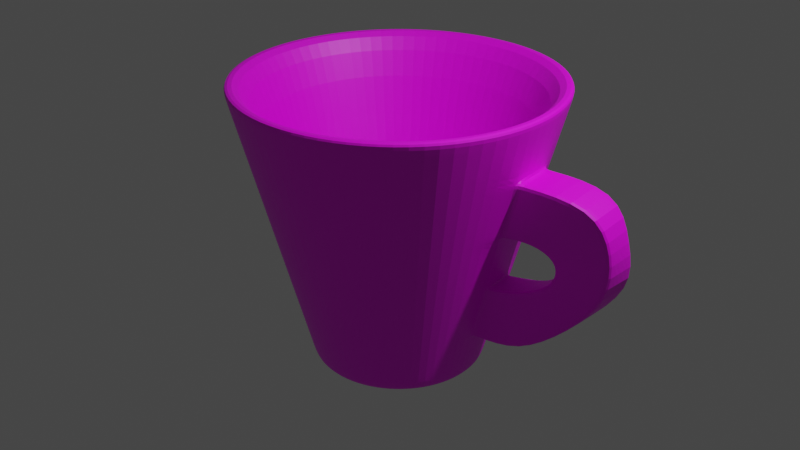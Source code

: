 # Source: Xicara.blend  (saved by Blender 2.80.75; exported with 4.5.12 LTS)
import bpy
from mathutils import Matrix  # noqa: F401  (used for matrix-valued properties, if any)

bpy.ops.wm.read_factory_settings(use_empty=True)
scene = bpy.context.scene
scene.name = 'Scene'

# ---- collections
col_collection = bpy.data.collections.new('Collection'); scene.collection.children.link(col_collection)

# ---- images (referenced by path relative to the original .blend; pixels are not part of the script)
import os
ASSET_DIR = os.environ.get("B2B_ASSET_DIR", "")  # directory of the original .blend (textures are referenced by path, not embedded)
HERE = os.path.dirname(os.path.abspath(__file__))  # packed textures are extracted next to this script under _unpacked/

def load_image(name, relpath, width, height, colorspace="sRGB"):
    """Load a texture the original file referenced (path relative to the .blend, or extracted next to this script)."""
    p = next((c for c in (os.path.join(HERE, relpath), os.path.join(ASSET_DIR, relpath)) if relpath and os.path.exists(c)), "")
    if p:
        img = bpy.data.images.load(p, check_existing=True)
        img.name = name
    else:  # same state as the original file: an image datablock whose file is absent (Cycles renders it pink)
        img = bpy.data.images.new(name, width, height)
        img.source = "FILE"
        img.filepath = "//" + (relpath or name)
    img.colorspace_settings.name = colorspace
    return img
img_textura2_png = load_image('textura2.png', 'textura2.png', 1024, 1024, 'sRGB')

# ---- materials (node trees are filled in below, after node groups)
mat_material_001 = bpy.data.materials.new('Material.001')
mat_material_001.use_transparent_shadow = False
mat_material = bpy.data.materials.new('Material')
mat_material.use_transparent_shadow = False

# ---- material node trees
mat_material_001.use_nodes = True; mat_material_001.node_tree.nodes.clear()
_N = mat_material_001.node_tree.nodes; _L = mat_material_001.node_tree.links
n0 = _N.new('ShaderNodeOutputMaterial'); n0.name = 'Material Output'; n0.location = (300, 300)
n1 = _N.new('ShaderNodeBsdfPrincipled'); n1.name = 'Principled BSDF'; n1.location = (10, 300)
n1.distribution = 'GGX'
n1.subsurface_method = 'BURLEY'
n1.inputs[3].default_value = 1.45
n1.inputs[27].default_value = (0.0, 0.0, 0.0, 1.0)
n1.inputs[28].default_value = 1.0
n2 = _N.new('ShaderNodeTexImage'); n2.name = 'Image Texture'; n2.location = (-280, 280)
n2.interpolation = 'Cubic'
_L.new(n1.outputs[0], n0.inputs[0])
_L.new(n2.outputs[0], n1.inputs[0])
n0.is_active_output = True
mat_material.use_nodes = True; mat_material.node_tree.nodes.clear()
_N = mat_material.node_tree.nodes; _L = mat_material.node_tree.links
n0 = _N.new('ShaderNodeOutputMaterial'); n0.name = 'Material Output'; n0.location = (300, 300)
n1 = _N.new('ShaderNodeBsdfPrincipled'); n1.name = 'Principled BSDF'; n1.location = (10, 300)
n1.distribution = 'GGX'
n1.subsurface_method = 'BURLEY'
n1.inputs[3].default_value = 1.45
n1.inputs[27].default_value = (0.0, 0.0, 0.0, 1.0)
n1.inputs[28].default_value = 1.0
n2 = _N.new('ShaderNodeTexImage'); n2.name = 'Image Texture'; n2.location = (-280, 280)
n2.image = img_textura2_png
_L.new(n1.outputs[0], n0.inputs[0])
_L.new(n2.outputs[0], n1.inputs[0])
n0.is_active_output = True

# ---- world
world_world = bpy.data.worlds.new('World'); scene.world = world_world
world_world.use_nodes = True; world_world.node_tree.nodes.clear()
_N = world_world.node_tree.nodes; _L = world_world.node_tree.links
n0 = _N.new('ShaderNodeOutputWorld'); n0.name = 'World Output'; n0.location = (300, 300)
n1 = _N.new('ShaderNodeBackground'); n1.name = 'Background'; n1.location = (10, 300)
n1.inputs[0].default_value = (0.05088, 0.05088, 0.05088, 1.0)
_L.new(n1.outputs[0], n0.inputs[0])
n0.is_active_output = True
world_world.color = (0.05088, 0.05088, 0.05088)
world_world.use_sun_shadow = False
world_world.sun_shadow_jitter_overblur = 0.0

# ---- cameras
cam_camera = bpy.data.cameras.new('Camera')
cam_camera.clip_end = 100.0
cam_camera.ortho_scale = 7.314

# ---- lights
light_light = bpy.data.lights.new('Light', 'POINT')
light_light.transmission_factor = 0.0
light_light.energy = 1000.0
light_light.shadow_soft_size = 0.1
light_light.shadow_maximum_resolution = 0.006
light_light.use_absolute_resolution = True

# ---- meshes
me_circle = bpy.data.meshes.new('Circle')
me_circle.from_pydata([(0.0, 1.0, 0.0), (-0.1951, 0.9808, 0.0), (-0.3827, 0.9239, 0.0), (-0.5556, 0.8315, 0.0), (-0.7071, 0.7071, 0.0), (-0.8315, 0.5556, 0.0), (-0.9239, 0.3827, 0.0), (-0.9808, 0.1951, 0.0), (-1.0, 7.55e-08, 0.0), (-0.9808, -0.1951, 0.0), (-0.9239, -0.3827, 0.0), (-0.8315, -0.5556, 0.0), (-0.7071, -0.7071, 0.0), (-0.5556, -0.8315, 0.0), (-0.3827, -0.9239, 0.0), (-0.1951, -0.9808, 0.0), (3.258e-07, -1.0, 0.0), (0.1951, -0.9808, 0.0), (0.3827, -0.9239, 0.0), (0.5556, -0.8315, 0.0), (0.7071, -0.7071, 0.0), (0.8315, -0.5556, 0.0), (0.9239, -0.3827, 0.0), (0.9808, -0.1951, 0.0), (1.0, 9.656e-07, 0.0), (0.9808, 0.1951, 0.0), (0.9239, 0.3827, 0.0), (0.8315, 0.5556, 0.0), (0.7071, 0.7071, 0.0), (0.5556, 0.8315, 0.0), (0.3827, 0.9239, 0.0), (0.1951, 0.9808, 0.0)], [(1, 0), (2, 1), (3, 2), (4, 3), (5, 4), (6, 5), (7, 6), (8, 7), (9, 8), (10, 9), (11, 10), (12, 11), (13, 12), (14, 13), (15, 14), (16, 15), (17, 16), (18, 17), (19, 18), (20, 19), (21, 20), (22, 21), (23, 22), (24, 23), (25, 24), (26, 25), (27, 26), (28, 27), (29, 28), (30, 29), (31, 30), (0, 31)], [])
_uv = me_circle.uv_layers.new(name='UVMap')
_uv.uv.foreach_set('vector', [])
me_circle.use_remesh_preserve_volume = False
me_circle.use_remesh_preserve_attributes = False
me_circle.use_mirror_vertex_groups = False
me_circle.update()
me_cylinder_003 = bpy.data.meshes.new('Cylinder.003')
me_cylinder_003.from_pydata([(-1.753e-07, 0.7294, -1.5), (-7.641e-08, 1.093, 1.5), (0.2254, 0.6937, -1.5), (0.3378, 1.04, 1.5), (0.4287, 0.5901, -1.5), (0.6426, 0.8845, 1.5), (0.5901, 0.4287, -1.5), (0.8845, 0.6426, 1.5), (0.6937, 0.2254, -1.5), (1.04, 0.3378, 1.5), (0.7294, -1.128e-07, -1.5), (1.093, -5.527e-08, 1.5), (0.6937, -0.2254, -1.5), (1.04, -0.3378, 1.5), (0.5901, -0.4287, -1.5), (0.8845, -0.6426, 1.5), (0.4287, -0.5901, -1.5), (0.6426, -0.8845, 1.5), (0.2254, -0.6937, -1.5), (0.3378, -1.04, 1.5), (-2.166e-07, -0.7294, -1.5), (-3.347e-07, -1.093, 1.5), (-0.2254, -0.6937, -1.5), (-0.3378, -1.04, 1.5), (-0.4287, -0.5901, -1.5), (-0.6426, -0.8845, 1.5), (-0.5901, -0.4287, -1.5), (-0.8845, -0.6426, 1.5), (-0.6937, -0.2254, -1.5), (-1.04, -0.3378, 1.5), (-0.7294, 6.601e-07, -1.5), (-1.093, 1.042e-06, 1.5), (-0.6937, 0.2254, -1.5), (-1.04, 0.3378, 1.5), (-0.5901, 0.4287, -1.5), (-0.8845, 0.6426, 1.5), (-0.4287, 0.5901, -1.5), (-0.6426, 0.8845, 1.5), (-0.2254, 0.6937, -1.5), (-0.3378, 1.04, 1.5), (0.4017, 1.236, 1.5), (0.0, 1.3, 1.5), (0.7641, 1.052, 1.5), (1.052, 0.7641, 1.5), (1.236, 0.4017, 1.5), (1.3, -5.682e-08, 1.5), (1.236, -0.4017, 1.5), (1.052, -0.7641, 1.5), (0.7641, -1.052, 1.5), (0.4017, -1.236, 1.5), (-4.236e-07, -1.3, 1.5), (-0.4017, -1.236, 1.5), (-0.7641, -1.052, 1.5), (-1.052, -0.7641, 1.5), (-1.236, -0.4017, 1.5), (-1.3, 1.255e-06, 1.5), (-1.236, 0.4017, 1.5), (-1.052, 0.7641, 1.5), (-0.7641, 1.052, 1.5), (-0.4017, 1.236, 1.5), (0.3378, 1.04, -1.152), (9.188e-09, 1.093, -1.152), (0.6426, 0.8845, -1.152), (0.8845, 0.6426, -1.152), (1.04, 0.3378, -1.152), (1.093, -5.527e-08, -1.152), (1.04, -0.3378, -1.152), (0.8845, -0.6426, -1.152), (0.6426, -0.8845, -1.152), (0.3378, -1.04, -1.152), (-2.491e-07, -1.093, -1.152), (-0.3378, -1.04, -1.152), (-0.6426, -0.8845, -1.152), (-0.8845, -0.6426, -1.152), (-1.04, -0.3378, -1.152), (-1.093, 1.042e-06, -1.152), (-1.04, 0.3378, -1.152), (-0.8845, 0.6426, -1.152), (-0.6426, 0.8845, -1.152), (-0.3378, 1.04, -1.152), (0.0, 1.3, -0.9154), (0.0, 1.3, -0.3154), (0.0, 1.3, 0.2846), (0.0, 1.3, 0.8846), (0.4017, 1.236, 0.8846), (0.4017, 1.236, 0.2846), (0.4017, 1.236, -0.3154), (0.4017, 1.236, -0.9154), (0.7641, 1.052, 0.8846), (0.7641, 1.052, 0.2846), (0.7641, 1.052, -0.3154), (0.7641, 1.052, -0.9154), (1.052, 0.7641, 0.8846), (1.052, 0.7641, 0.2846), (1.052, 0.7641, -0.3154), (1.052, 0.7641, -0.9154), (1.236, 0.4017, 0.8846), (1.236, 0.4017, 0.2846), (1.236, 0.4017, -0.3154), (1.236, 0.4017, -0.9154), (1.3, -5.682e-08, 0.8846), (1.3, -5.682e-08, 0.2846), (1.3, -5.682e-08, -0.3154), (1.3, -5.682e-08, -0.9154), (1.236, -0.4017, 0.8846), (1.236, -0.4017, 0.2846), (1.236, -0.4017, -0.3154), (1.236, -0.4017, -0.9154), (1.052, -0.7643, 0.8845), (1.052, -0.7641, 0.2846), (1.052, -0.7641, -0.3154), (1.052, -0.7641, -0.9154), (0.7641, -1.052, 0.8846), (0.7641, -1.052, 0.2846), (0.7641, -1.052, -0.3154), (0.7641, -1.052, -0.9154), (0.4017, -1.236, 0.8846), (0.4017, -1.236, 0.2846), (0.4017, -1.236, -0.3154), (0.4017, -1.236, -0.9154), (-4.236e-07, -1.3, 0.8846), (-4.236e-07, -1.3, 0.2846), (-4.236e-07, -1.3, -0.3154), (-4.236e-07, -1.3, -0.9154), (-0.4017, -1.236, 0.8846), (-0.4017, -1.236, 0.2846), (-0.4017, -1.236, -0.3154), (-0.4017, -1.236, -0.9154), (-0.7641, -1.052, 0.8846), (-0.7641, -1.052, 0.2846), (-0.7641, -1.052, -0.3154), (-0.7641, -1.052, -0.9154), (-1.052, -0.7643, 0.8845), (-1.052, -0.7641, 0.2846), (-1.052, -0.7641, -0.3154), (-1.052, -0.7641, -0.9154), (-1.236, -0.4017, 0.8846), (-1.236, -0.4017, 0.2846), (-1.236, -0.4017, -0.3154), (-1.236, -0.4017, -0.9154), (-1.3, 1.255e-06, 0.8846), (-1.3, 1.255e-06, 0.2846), (-1.3, 1.255e-06, -0.3154), (-1.3, 1.255e-06, -0.9154), (-1.236, 0.4017, 0.8846), (-1.236, 0.4017, 0.2846), (-1.236, 0.4017, -0.3154), (-1.236, 0.4017, -0.9154), (-1.052, 0.7641, 0.8846), (-1.052, 0.7641, 0.2846), (-1.052, 0.7641, -0.3154), (-1.052, 0.7641, -0.9154), (-0.7641, 1.052, 0.8846), (-0.7641, 1.052, 0.2846), (-0.7641, 1.052, -0.3154), (-0.7641, 1.052, -0.9154), (-0.4017, 1.236, 0.8846), (-0.4017, 1.236, 0.2846), (-0.4017, 1.236, -0.3154), (-0.4017, 1.236, -0.9154), (1.236, 0.4017, 0.8846), (1.236, 0.4017, 0.2846), (1.236, 0.4017, -0.3154), (1.236, 0.4017, -0.9154), (1.3, -5.682e-08, 0.8846), (1.3, -5.682e-08, 0.2846), (1.3, -5.682e-08, -0.3154), (1.3, -5.682e-08, -0.9154), (1.874, 0.5026, 0.8846), (1.515, 0.3615, 0.2773), (1.479, 0.5027, -0.3155), (1.89, 0.5263, -0.9514), (1.937, 0.1009, 0.8846), (1.542, 0.1009, 0.2846), (1.542, 0.1009, -0.3154), (1.937, 0.1009, -0.9155), (1.735, 0.4507, -0.1925), (1.819, 0.4681, -0.02485), (1.733, 0.403, 0.1578), (1.803, 0.1849, 0.1633), (1.895, 0.1862, -0.0233), (1.798, 0.1888, -0.195), (2.246, 0.2134, 0.4388), (2.452, 0.2553, -0.06192), (2.312, 0.1936, -0.5033), (2.2, 0.5084, 0.439), (2.48, 0.6268, -0.02486), (2.274, 0.5593, -0.5177), (0.0, 1.3, -0.3154), (0.0, 1.3, 0.2846), (0.4017, 1.236, 0.2846), (0.4017, 1.236, -0.3154), (0.7641, 1.052, 0.2846), (0.7641, 1.052, -0.3154), (1.052, 0.7641, 0.2846), (1.052, 0.7641, -0.3154), (1.236, 0.4017, 0.2846), (1.236, 0.4017, -0.3154), (1.3, -5.682e-08, 0.2846), (1.3, -5.682e-08, -0.3154), (1.236, -0.4017, 0.2846), (1.236, -0.4017, -0.3154), (1.052, -0.7641, 0.2846), (1.052, -0.7641, -0.3154), (0.7641, -1.052, 0.2846), (0.7641, -1.052, -0.3154), (0.4017, -1.236, 0.2846), (0.4017, -1.236, -0.3154), (-4.236e-07, -1.3, 0.2846), (-4.236e-07, -1.3, -0.3154), (-0.4017, -1.236, 0.2846), (-0.4017, -1.236, -0.3154), (-0.7641, -1.052, 0.2846), (-0.7641, -1.052, -0.3154), (-1.052, -0.7641, 0.2846), (-1.052, -0.7641, -0.3154), (-1.236, -0.4017, 0.2846), (-1.236, -0.4017, -0.3154), (-1.3, 1.255e-06, 0.2846), (-1.3, 1.255e-06, -0.3154), (-1.236, 0.4017, 0.2846), (-1.236, 0.4017, -0.3154), (-1.052, 0.7641, 0.2846), (-1.052, 0.7641, -0.3154), (-0.7641, 1.052, 0.2846), (-0.7641, 1.052, -0.3154), (-0.4017, 1.236, 0.2846), (-0.4017, 1.236, -0.3154), (1.236, 0.4017, 0.2846), (1.236, 0.4017, -0.3154), (1.3, -5.682e-08, 0.2846), (1.3, -5.682e-08, -0.3154), (1.663, 0.4424, 0.4176), (1.479, 0.5027, -0.3155), (1.542, 0.1009, 0.2846), (1.542, 0.1009, -0.3154), (1.799, 0.1883, -0.1954), (1.892, 0.1857, -0.02871), (1.803, 0.1846, 0.1623), (1.796, 0.5159, -0.2549), (1.88, 0.5143, -0.002068), (1.835, 0.4758, 0.2513), (0.4017, 1.236, -1.364), (0.7641, 1.052, -1.364), (1.052, 0.7641, -1.364), (1.236, 0.4017, -1.364), (1.3, -5.682e-08, -1.364), (1.236, -0.4017, -1.364), (1.052, -0.7641, -1.364), (0.7641, -1.052, -1.364), (0.4017, -1.236, -1.364), (-4.236e-07, -1.3, -1.364), (-0.4017, -1.236, -1.364), (-0.7641, -1.052, -1.364), (-1.052, -0.7641, -1.364), (-1.236, -0.4017, -1.364), (-1.3, 1.255e-06, -1.364), (-1.236, 0.4017, -1.364), (-1.052, 0.7641, -1.364), (-0.7641, 1.052, -1.364), (-0.4017, 1.236, -1.364), (0.0, 1.3, -1.364), (0.0, 1.3, 1.456), (0.4017, 1.236, 1.456), (0.7641, 1.052, 1.456), (1.052, 0.7641, 1.456), (1.236, 0.4017, 1.456), (1.3, -5.682e-08, 1.456), (1.236, -0.4017, 1.456), (1.052, -0.7641, 1.456), (0.7641, -1.052, 1.456), (0.4017, -1.236, 1.456), (-4.236e-07, -1.3, 1.456), (-0.4017, -1.236, 1.456), (-0.7641, -1.052, 1.456), (-1.052, -0.7641, 1.456), (-1.236, -0.4017, 1.456), (-1.3, 1.255e-06, 1.456), (-1.236, 0.4017, 1.456), (-1.052, 0.7641, 1.456), (-0.7641, 1.052, 1.456), (-0.4017, 1.236, 1.456), (0.0, 1.3, 0.8846), (0.4017, 1.236, -0.9154), (0.7641, 1.052, -0.9154), (1.052, 0.7641, -0.9154), (1.236, 0.4017, -0.9154), (1.3, -5.682e-08, -0.9154), (1.236, -0.4017, -0.9154), (1.052, -0.7641, -0.9154), (0.7641, -1.052, -0.9154), (0.4017, -1.236, -0.9154), (-4.236e-07, -1.3, -0.9154), (-0.4017, -1.236, -0.9154), (-0.7641, -1.052, -0.9154), (-1.052, -0.7641, -0.9154), (-1.236, -0.4017, -0.9154), (-1.3, 1.255e-06, -0.9154), (-1.236, 0.4017, -0.9154), (-1.052, 0.7641, -0.9154), (-0.7641, 1.052, -0.9154), (-0.4017, 1.236, -0.9154), (1.236, 0.4017, -0.9154), (1.3, -5.682e-08, -0.9154), (1.89, 0.5263, -0.9514), (1.937, 0.1009, -0.9155), (2.317, 0.1941, -0.492), (2.452, 0.2553, -0.06192), (2.246, 0.2134, 0.4388), (0.0, 1.3, -0.9154), (0.4017, 1.236, 0.8846), (0.7641, 1.052, 0.8846), (1.052, 0.7641, 0.8846), (1.236, 0.4017, 0.8846), (1.3, -5.682e-08, 0.8846), (1.236, -0.4017, 0.8846), (1.052, -0.7643, 0.8845), (0.7641, -1.052, 0.8846), (0.4017, -1.236, 0.8846), (-4.236e-07, -1.3, 0.8846), (-0.4017, -1.236, 0.8846), (-0.7641, -1.052, 0.8846), (-1.052, -0.7643, 0.8845), (-1.236, -0.4017, 0.8846), (-1.3, 1.255e-06, 0.8846), (-1.236, 0.4017, 0.8846), (-1.052, 0.7641, 0.8846), (-0.7641, 1.052, 0.8846), (-0.4017, 1.236, 0.8846), (1.236, 0.4017, 0.8846), (1.3, -5.682e-08, 0.8846), (1.874, 0.5026, 0.8846), (1.937, 0.1009, 0.8846), (2.264, 0.5578, -0.5318), (2.465, 0.6244, -0.08667), (2.2, 0.5085, 0.4388), (0.0, 1.3, -1.5), (0.4017, 1.236, -1.5), (0.7641, 1.052, -1.5), (1.052, 0.7641, -1.5), (1.236, 0.4017, -1.5), (1.3, -5.682e-08, -1.5), (1.236, -0.4017, -1.5), (1.052, -0.7641, -1.5), (0.7641, -1.052, -1.5), (0.4017, -1.236, -1.5), (-4.236e-07, -1.3, -1.5), (-0.4017, -1.236, -1.5), (-0.7641, -1.052, -1.5), (-1.052, -0.7641, -1.5), (-1.236, -0.4017, -1.5), (-1.3, 1.255e-06, -1.5), (-1.236, 0.4017, -1.5), (-1.052, 0.7641, -1.5), (-0.7641, 1.052, -1.5), (-0.4017, 1.236, -1.5), (-7.673e-08, 1.092, -1.5), (0.3376, 1.039, -1.5), (0.6421, 0.8838, -1.5), (0.8838, 0.6421, -1.5), (1.039, 0.3376, -1.5), (1.092, -5.526e-08, -1.5), (1.039, -0.3376, -1.5), (0.8838, -0.6421, -1.5), (0.6421, -0.8838, -1.5), (0.3376, -1.039, -1.5), (-3.343e-07, -1.092, -1.5), (-0.3376, -1.039, -1.5), (-0.6421, -0.8838, -1.5), (-0.8838, -0.6421, -1.5), (-1.039, -0.3376, -1.5), (-1.092, 1.041e-06, -1.5), (-1.039, 0.3376, -1.5), (-0.8838, 0.6421, -1.5), (-0.6421, 0.8838, -1.5), (-0.3376, 1.039, -1.5)], [], [(262, 41, 40, 263), (263, 40, 42, 264), (264, 42, 43, 265), (265, 43, 44, 266), (266, 44, 45, 267), (267, 45, 46, 268), (268, 46, 47, 269), (269, 47, 48, 270), (270, 48, 49, 271), (271, 49, 50, 272), (272, 50, 51, 273), (273, 51, 52, 274), (274, 52, 53, 275), (275, 53, 54, 276), (276, 54, 55, 277), (277, 55, 56, 278), (278, 56, 57, 279), (279, 57, 58, 280), (15, 13, 66, 67), (280, 58, 59, 281), (281, 59, 41, 262), (0, 2, 4, 6, 8, 10, 12, 14, 16, 18, 20, 22, 24, 26, 28, 30, 32, 34, 36, 38), (1, 3, 40, 41), (3, 5, 42, 40), (5, 7, 43, 42), (7, 9, 44, 43), (9, 11, 45, 44), (11, 13, 46, 45), (13, 15, 47, 46), (15, 17, 48, 47), (17, 19, 49, 48), (19, 21, 50, 49), (21, 23, 51, 50), (23, 25, 52, 51), (25, 27, 53, 52), (27, 29, 54, 53), (29, 31, 55, 54), (31, 33, 56, 55), (33, 35, 57, 56), (35, 37, 58, 57), (37, 39, 59, 58), (39, 1, 41, 59), (60, 61, 79, 78, 77, 76, 75, 74, 73, 72, 71, 70, 69, 68, 67, 66, 65, 64, 63, 62), (31, 29, 74, 75), (17, 15, 67, 68), (3, 1, 61, 60), (33, 31, 75, 76), (19, 17, 68, 69), (5, 3, 60, 62), (35, 33, 76, 77), (21, 19, 69, 70), (7, 5, 62, 63), (37, 35, 77, 78), (23, 21, 70, 71), (9, 7, 63, 64), (39, 37, 78, 79), (25, 23, 71, 72), (11, 9, 64, 65), (1, 39, 79, 61), (27, 25, 72, 73), (13, 11, 65, 66), (29, 27, 73, 74), (260, 159, 80, 261), (227, 158, 81, 188), (158, 157, 82, 81), (328, 156, 83, 282), (259, 155, 159, 260), (225, 154, 158, 227), (154, 153, 157, 158), (327, 152, 156, 328), (258, 151, 155, 259), (223, 150, 154, 225), (150, 149, 153, 154), (326, 148, 152, 327), (257, 147, 151, 258), (221, 146, 150, 223), (146, 145, 149, 150), (325, 144, 148, 326), (256, 143, 147, 257), (219, 142, 146, 221), (142, 141, 145, 146), (324, 140, 144, 325), (255, 139, 143, 256), (217, 138, 142, 219), (138, 137, 141, 142), (323, 136, 140, 324), (254, 135, 139, 255), (215, 134, 138, 217), (134, 133, 137, 138), (322, 132, 136, 323), (253, 131, 135, 254), (213, 130, 134, 215), (130, 129, 133, 134), (321, 128, 132, 322), (252, 127, 131, 253), (211, 126, 130, 213), (126, 125, 129, 130), (320, 124, 128, 321), (251, 123, 127, 252), (209, 122, 126, 211), (122, 121, 125, 126), (319, 120, 124, 320), (250, 119, 123, 251), (207, 118, 122, 209), (118, 117, 121, 122), (318, 116, 120, 319), (249, 115, 119, 250), (205, 114, 118, 207), (114, 113, 117, 118), (317, 112, 116, 318), (248, 111, 115, 249), (203, 110, 114, 205), (110, 109, 113, 114), (316, 108, 112, 317), (247, 107, 111, 248), (201, 106, 110, 203), (106, 105, 109, 110), (315, 104, 108, 316), (246, 167, 107, 247), (199, 166, 106, 201), (166, 165, 105, 106), (314, 164, 104, 315), (245, 163, 167, 246), (303, 103, 175, 305), (162, 161, 165, 166), (98, 102, 174, 170), (244, 95, 163, 245), (195, 94, 162, 197), (94, 93, 161, 162), (312, 92, 160, 313), (243, 91, 95, 244), (193, 90, 94, 195), (90, 89, 93, 94), (311, 88, 92, 312), (242, 87, 91, 243), (191, 86, 90, 193), (86, 85, 89, 90), (310, 84, 88, 311), (261, 80, 87, 242), (188, 81, 86, 191), (81, 82, 85, 86), (282, 83, 84, 310), (228, 97, 161, 196), (302, 99, 163, 286), (330, 100, 164, 314), (231, 102, 166, 199), (99, 103, 167, 163), (102, 98, 162, 166), (97, 101, 165, 161), (100, 96, 160, 164), (236, 181, 174, 235), (181, 176, 170, 174), (229, 98, 170, 233), (101, 97, 169, 173), (103, 99, 171, 175), (230, 101, 173, 234), (329, 96, 168, 331), (96, 100, 172, 168), (187, 184, 175, 171), (333, 187, 171, 304), (180, 177, 176, 181), (178, 177, 180, 179), (169, 178, 179, 173), (237, 180, 181, 236), (308, 307, 183, 182), (332, 308, 182, 172), (186, 183, 184, 187), (182, 183, 186, 185), (172, 182, 185, 168), (334, 186, 187, 333), (241, 240, 177, 178), (232, 241, 178, 169), (331, 335, 241, 232), (335, 334, 240, 241), (177, 240, 239, 176), (173, 179, 238, 234), (179, 180, 237, 238), (307, 237, 236, 306), (176, 239, 233, 170), (97, 228, 232, 169), (330, 230, 234, 332), (302, 229, 233, 304), (306, 236, 235, 305), (303, 231, 199, 287), (101, 230, 198, 165), (98, 229, 197, 162), (329, 228, 196, 313), (82, 189, 190, 85), (309, 188, 191, 283), (85, 190, 192, 89), (283, 191, 193, 284), (89, 192, 194, 93), (284, 193, 195, 285), (93, 194, 196, 161), (285, 195, 197, 286), (102, 231, 235, 174), (165, 198, 200, 105), (287, 199, 201, 288), (105, 200, 202, 109), (288, 201, 203, 289), (109, 202, 204, 113), (289, 203, 205, 290), (113, 204, 206, 117), (290, 205, 207, 291), (117, 206, 208, 121), (291, 207, 209, 292), (121, 208, 210, 125), (292, 209, 211, 293), (125, 210, 212, 129), (293, 211, 213, 294), (129, 212, 214, 133), (294, 213, 215, 295), (133, 214, 216, 137), (295, 215, 217, 296), (137, 216, 218, 141), (296, 217, 219, 297), (141, 218, 220, 145), (297, 219, 221, 298), (145, 220, 222, 149), (298, 221, 223, 299), (149, 222, 224, 153), (299, 223, 225, 300), (153, 224, 226, 157), (300, 225, 227, 301), (157, 226, 189, 82), (301, 227, 188, 309), (336, 261, 242, 337), (337, 242, 243, 338), (338, 243, 244, 339), (339, 244, 245, 340), (340, 245, 246, 341), (341, 246, 247, 342), (342, 247, 248, 343), (343, 248, 249, 344), (344, 249, 250, 345), (345, 250, 251, 346), (346, 251, 252, 347), (347, 252, 253, 348), (348, 253, 254, 349), (349, 254, 255, 350), (350, 255, 256, 351), (351, 256, 257, 352), (352, 257, 258, 353), (353, 258, 259, 354), (354, 259, 260, 355), (355, 260, 261, 336), (156, 281, 262, 83), (152, 280, 281, 156), (148, 279, 280, 152), (144, 278, 279, 148), (140, 277, 278, 144), (136, 276, 277, 140), (132, 275, 276, 136), (128, 274, 275, 132), (124, 273, 274, 128), (120, 272, 273, 124), (116, 271, 272, 120), (112, 270, 271, 116), (108, 269, 270, 112), (104, 268, 269, 108), (164, 267, 268, 104), (160, 266, 267, 164), (92, 265, 266, 160), (88, 264, 265, 92), (84, 263, 264, 88), (83, 262, 263, 84), (159, 301, 309, 80), (155, 300, 301, 159), (151, 299, 300, 155), (147, 298, 299, 151), (143, 297, 298, 147), (139, 296, 297, 143), (135, 295, 296, 139), (131, 294, 295, 135), (127, 293, 294, 131), (123, 292, 293, 127), (119, 291, 292, 123), (115, 290, 291, 119), (111, 289, 290, 115), (107, 288, 289, 111), (167, 287, 288, 107), (95, 285, 286, 163), (91, 284, 285, 95), (87, 283, 284, 91), (80, 309, 283, 87), (96, 329, 313, 160), (103, 303, 287, 167), (184, 306, 305, 175), (99, 302, 304, 171), (100, 330, 332, 172), (183, 307, 306, 184), (185, 186, 334, 335), (168, 185, 335, 331), (240, 334, 333, 239), (234, 238, 308, 332), (238, 237, 307, 308), (239, 333, 304, 233), (228, 329, 331, 232), (230, 330, 314, 198), (229, 302, 286, 197), (189, 282, 310, 190), (190, 310, 311, 192), (192, 311, 312, 194), (194, 312, 313, 196), (231, 303, 305, 235), (198, 314, 315, 200), (200, 315, 316, 202), (202, 316, 317, 204), (204, 317, 318, 206), (206, 318, 319, 208), (208, 319, 320, 210), (210, 320, 321, 212), (212, 321, 322, 214), (214, 322, 323, 216), (216, 323, 324, 218), (218, 324, 325, 220), (220, 325, 326, 222), (222, 326, 327, 224), (224, 327, 328, 226), (226, 328, 282, 189), (357, 356, 336, 337), (358, 357, 337, 338), (359, 358, 338, 339), (360, 359, 339, 340), (361, 360, 340, 341), (362, 361, 341, 342), (363, 362, 342, 343), (364, 363, 343, 344), (365, 364, 344, 345), (366, 365, 345, 346), (367, 366, 346, 347), (368, 367, 347, 348), (369, 368, 348, 349), (370, 369, 349, 350), (371, 370, 350, 351), (372, 371, 351, 352), (373, 372, 352, 353), (374, 373, 353, 354), (375, 374, 354, 355), (356, 375, 355, 336), (2, 0, 356, 357), (4, 2, 357, 358), (6, 4, 358, 359), (8, 6, 359, 360), (10, 8, 360, 361), (12, 10, 361, 362), (14, 12, 362, 363), (16, 14, 363, 364), (18, 16, 364, 365), (20, 18, 365, 366), (22, 20, 366, 367), (24, 22, 367, 368), (26, 24, 368, 369), (28, 26, 369, 370), (30, 28, 370, 371), (32, 30, 371, 372), (34, 32, 372, 373), (36, 34, 373, 374), (38, 36, 374, 375), (0, 38, 375, 356)])
me_cylinder_003.polygons.foreach_set('use_smooth', [0, 0, 0, 0, 0, 0, 0, 0, 0, 0, 0, 0, 0, 0, 0, 0, 0, 0, 0, 0, 0, 1, 0, 0, 0, 0, 0, 0, 0, 0, 0, 0, 0, 0, 0, 0, 0, 0, 0, 0, 0, 0, 0, 0, 0, 0, 0, 0, 0, 0, 0, 0, 0, 0, 0, 0, 0, 0, 0, 0, 0, 0, 0, 0, 0, 0, 0, 0, 0, 0, 0, 0, 0, 0, 0, 0, 0, 0, 0, 0, 0, 0, 0, 0, 0, 0, 0, 0, 0, 0, 0, 0, 0, 0, 0, 0, 0, 0, 0, 0, 0, 0, 0, 0, 0, 0, 0, 0, 0, 0, 0, 0, 0, 0, 0, 0, 0, 0, 0, 0, 0, 0, 0, 0, 0, 0, 0, 0, 0, 0, 0, 0, 0, 0, 0, 0, 0, 0, 0, 0, 0, 0, 0, 0, 0, 0, 0, 0, 0, 0, 0, 0, 0, 0, 0, 0, 0, 0, 0, 0, 0, 0, 0, 0, 0, 0, 0, 0, 0, 0, 0, 0, 0, 0, 0, 0, 0, 0, 0, 0, 0, 0, 0, 0, 0, 0, 0, 0, 0, 0, 0, 0, 0, 0, 0, 0, 0, 0, 0, 0, 0, 0, 0, 0, 0, 0, 0, 0, 0, 0, 0, 0, 0, 0, 0, 0, 0, 0, 0, 0, 0, 0, 0, 0, 0, 0, 0, 0, 0, 0, 0, 0, 0, 0, 0, 0, 0, 0, 0, 0, 0, 0, 0, 0, 0, 0, 0, 0, 0, 0, 0, 0, 0, 0, 0, 0, 0, 0, 0, 0, 0, 0, 0, 0, 0, 0, 0, 0, 0, 0, 0, 0, 0, 0, 0, 0, 0, 0, 0, 0, 0, 0, 0, 0, 0, 0, 0, 0, 0, 0, 0, 0, 0, 0, 0, 0, 0, 0, 0, 0, 0, 0, 0, 0, 0, 0, 0, 0, 0, 0, 0, 0, 0, 0, 0, 0, 0, 0, 0, 0, 0, 0, 0, 0, 0, 0, 0, 0, 0, 0, 0, 0, 0, 0, 0, 0, 0, 0, 0, 0, 1, 1, 1, 1, 1, 1, 1, 1, 1, 1, 1, 1, 1, 1, 1, 1, 1, 1, 1, 1])
me_cylinder_003.polygons.foreach_set('material_index', [0, 0, 0, 0, 0, 0, 0, 0, 0, 0, 0, 0, 0, 0, 0, 0, 0, 0, 0, 0, 0, 0, 0, 0, 0, 0, 0, 0, 0, 0, 0, 0, 0, 0, 0, 0, 0, 0, 0, 0, 0, 0, 0, 0, 0, 0, 0, 0, 0, 0, 0, 0, 0, 0, 0, 0, 0, 0, 0, 0, 0, 0, 0, 0, 0, 0, 0, 0, 0, 0, 0, 0, 0, 0, 0, 0, 0, 0, 0, 0, 0, 0, 0, 0, 0, 0, 0, 0, 0, 0, 0, 0, 0, 0, 0, 0, 0, 0, 0, 0, 0, 0, 0, 0, 0, 0, 0, 0, 0, 0, 0, 0, 0, 0, 0, 0, 0, 0, 0, 0, 0, 0, 0, 0, 0, 0, 0, 0, 0, 0, 0, 0, 0, 0, 0, 0, 0, 0, 0, 0, 0, 0, 0, 0, 0, 0, 0, 0, 0, 0, 0, 0, 0, 0, 0, 0, 0, 0, 0, 0, 0, 0, 0, 0, 0, 0, 0, 0, 0, 0, 0, 0, 0, 0, 0, 0, 0, 0, 0, 0, 0, 0, 0, 0, 0, 0, 0, 0, 0, 0, 0, 0, 0, 0, 0, 0, 0, 0, 0, 0, 0, 0, 0, 0, 0, 0, 0, 0, 0, 0, 0, 0, 0, 0, 0, 0, 0, 0, 0, 0, 0, 0, 0, 0, 0, 0, 0, 0, 0, 0, 0, 0, 0, 0, 0, 0, 0, 0, 0, 0, 0, 0, 0, 0, 0, 0, 0, 0, 0, 0, 0, 0, 0, 0, 0, 0, 0, 0, 0, 0, 0, 0, 0, 0, 0, 0, 0, 0, 0, 0, 0, 0, 0, 0, 0, 0, 0, 0, 0, 0, 0, 0, 0, 0, 0, 0, 0, 0, 0, 0, 0, 0, 0, 0, 0, 0, 0, 0, 0, 0, 0, 0, 0, 0, 0, 0, 0, 0, 0, 0, 0, 0, 0, 0, 0, 0, 0, 0, 0, 0, 1, 1, 1, 1, 1, 1, 1, 1, 1, 1, 1, 1, 1, 1, 1, 1, 1, 1, 1, 1, 0, 0, 0, 0, 0, 0, 0, 0, 0, 0, 0, 0, 0, 0, 0, 0, 0, 0, 0, 0])
_uv = me_cylinder_003.uv_layers.new(name='UVMap')
_uv.uv.foreach_set('vector', [1.0, 0.9927, 1.0, 1.0, 0.95, 1.0, 0.95, 0.9927, 0.95, 0.9927, 0.95, 1.0, 0.9, 1.0, 0.9, 0.9927, 0.9, 0.9927, 0.9, 1.0, 0.85, 1.0, 0.85, 0.9927, 0.85, 0.9927, 0.85, 1.0, 0.8, 1.0, 0.8, 0.9927, 0.8, 0.9927, 0.8, 1.0, 0.75, 1.0, 0.75, 0.9927, 0.75, 0.9927, 0.75, 1.0, 0.7, 1.0, 0.7, 0.9927, 0.7, 0.9927, 0.7, 1.0, 0.65, 1.0, 0.65, 0.9927, 0.65, 0.9927, 0.65, 1.0, 0.6, 1.0, 0.6, 0.9927, 0.6, 0.9927, 0.6, 1.0, 0.55, 1.0, 0.55, 0.9927, 0.55, 0.9927, 0.55, 1.0, 0.5, 1.0, 0.5, 0.9927, 0.5, 0.9927, 0.5, 1.0, 0.45, 1.0, 0.45, 0.9927, 0.45, 0.9927, 0.45, 1.0, 0.4, 1.0, 0.4, 0.9927, 0.4, 0.9927, 0.4, 1.0, 0.35, 1.0, 0.35, 0.9927, 0.35, 0.9927, 0.35, 1.0, 0.3, 1.0, 0.3, 0.9927, 0.3, 0.9927, 0.3, 1.0, 0.25, 1.0, 0.25, 0.9927, 0.25, 0.9927, 0.25, 1.0, 0.2, 1.0, 0.2, 0.9927, 0.2, 0.9927, 0.2, 1.0, 0.15, 1.0, 0.15, 0.9927, 0.15, 0.9927, 0.15, 1.0, 0.1, 1.0, 0.1, 0.9927, 0.4133, 0.1314, 0.442, 0.1876, 0.442, 0.1876, 0.4133, 0.1314, 0.1, 0.9927, 0.1, 1.0, 0.05, 1.0, 0.05, 0.9927, 0.05, 0.9927, 0.05, 1.0, -1.565e-07, 1.0, -1.565e-07, 0.9927, 0.75, 0.3847, 0.7916, 0.3781, 0.8291, 0.3589, 0.8589, 0.3291, 0.8781, 0.2916, 0.8847, 0.25, 0.8781, 0.2084, 0.8589, 0.1709, 0.8291, 0.1411, 0.7916, 0.1219, 0.75, 0.1153, 0.7084, 0.1219, 0.6709, 0.1411, 0.6411, 0.1709, 0.6219, 0.2084, 0.6153, 0.25, 0.6219, 0.2916, 0.6411, 0.3291, 0.6709, 0.3589, 0.7084, 0.3781, 0.25, 0.4518, 0.3124, 0.442, 0.3242, 0.4783, 0.25, 0.49, 0.3124, 0.442, 0.3686, 0.4133, 0.3911, 0.4442, 0.3242, 0.4783, 0.3686, 0.4133, 0.4133, 0.3686, 0.4442, 0.3911, 0.3911, 0.4442, 0.4133, 0.3686, 0.442, 0.3124, 0.4783, 0.3242, 0.4442, 0.3911, 0.442, 0.3124, 0.4518, 0.25, 0.49, 0.25, 0.4783, 0.3242, 0.4518, 0.25, 0.442, 0.1876, 0.4783, 0.1758, 0.49, 0.25, 0.442, 0.1876, 0.4133, 0.1314, 0.4442, 0.1089, 0.4783, 0.1758, 0.4133, 0.1314, 0.3686, 0.08671, 0.3911, 0.05584, 0.4442, 0.1089, 0.3686, 0.08671, 0.3124, 0.05804, 0.3242, 0.02175, 0.3911, 0.05584, 0.3124, 0.05804, 0.25, 0.04816, 0.25, 0.01, 0.3242, 0.02175, 0.25, 0.04816, 0.1876, 0.05804, 0.1758, 0.02175, 0.25, 0.01, 0.1876, 0.05804, 0.1314, 0.08671, 0.1089, 0.05584, 0.1758, 0.02175, 0.1314, 0.08671, 0.08671, 0.1314, 0.05584, 0.1089, 0.1089, 0.05584, 0.08671, 0.1314, 0.05804, 0.1876, 0.02175, 0.1758, 0.05584, 0.1089, 0.05804, 0.1876, 0.04816, 0.25, 0.01, 0.25, 0.02175, 0.1758, 0.04816, 0.25, 0.05804, 0.3124, 0.02175, 0.3242, 0.01, 0.25, 0.05804, 0.3124, 0.08671, 0.3686, 0.05584, 0.3911, 0.02175, 0.3242, 0.08671, 0.3686, 0.1314, 0.4133, 0.1089, 0.4442, 0.05584, 0.3911, 0.1314, 0.4133, 0.1876, 0.442, 0.1758, 0.4783, 0.1089, 0.4442, 0.1876, 0.442, 0.25, 0.4518, 0.25, 0.49, 0.1758, 0.4783, 0.3124, 0.442, 0.25, 0.4518, 0.1876, 0.442, 0.1314, 0.4133, 0.08671, 0.3686, 0.05804, 0.3124, 0.04816, 0.25, 0.05804, 0.1876, 0.08671, 0.1314, 0.1314, 0.08671, 0.1876, 0.05804, 0.25, 0.04816, 0.3124, 0.05804, 0.3686, 0.08671, 0.4133, 0.1314, 0.442, 0.1876, 0.4518, 0.25, 0.442, 0.3124, 0.4133, 0.3686, 0.3686, 0.4133, 0.04816, 0.25, 0.05804, 0.1876, 0.05804, 0.1876, 0.04816, 0.25, 0.3686, 0.08671, 0.4133, 0.1314, 0.4133, 0.1314, 0.3686, 0.08671, 0.3124, 0.442, 0.25, 0.4518, 0.25, 0.4518, 0.3124, 0.442, 0.05804, 0.3124, 0.04816, 0.25, 0.04816, 0.25, 0.05804, 0.3124, 0.3124, 0.05804, 0.3686, 0.08671, 0.3686, 0.08671, 0.3124, 0.05804, 0.3686, 0.4133, 0.3124, 0.442, 0.3124, 0.442, 0.3686, 0.4133, 0.08671, 0.3686, 0.05804, 0.3124, 0.05804, 0.3124, 0.08671, 0.3686, 0.25, 0.04816, 0.3124, 0.05804, 0.3124, 0.05804, 0.25, 0.04816, 0.4133, 0.3686, 0.3686, 0.4133, 0.3686, 0.4133, 0.4133, 0.3686, 0.1314, 0.4133, 0.08671, 0.3686, 0.08671, 0.3686, 0.1314, 0.4133, 0.1876, 0.05804, 0.25, 0.04816, 0.25, 0.04816, 0.1876, 0.05804, 0.442, 0.3124, 0.4133, 0.3686, 0.4133, 0.3686, 0.442, 0.3124, 0.1876, 0.442, 0.1314, 0.4133, 0.1314, 0.4133, 0.1876, 0.442, 0.1314, 0.08671, 0.1876, 0.05804, 0.1876, 0.05804, 0.1314, 0.08671, 0.4518, 0.25, 0.442, 0.3124, 0.442, 0.3124, 0.4518, 0.25, 0.25, 0.4518, 0.1876, 0.442, 0.1876, 0.442, 0.25, 0.4518, 0.08671, 0.1314, 0.1314, 0.08671, 0.1314, 0.08671, 0.08671, 0.1314, 0.442, 0.1876, 0.4518, 0.25, 0.4518, 0.25, 0.442, 0.1876, 0.05804, 0.1876, 0.08671, 0.1314, 0.08671, 0.1314, 0.05804, 0.1876, 0.05, 0.5226, 0.05, 0.5974, -1.565e-07, 0.5974, -1.565e-07, 0.5226, 0.05, 0.6974, 0.05, 0.6974, -1.565e-07, 0.6974, -1.565e-07, 0.6974, 0.05, 0.6974, 0.05, 0.7974, -1.565e-07, 0.7974, -1.565e-07, 0.6974, 0.05, 0.8974, 0.05, 0.8974, -1.565e-07, 0.8974, -1.565e-07, 0.8974, 0.1, 0.5226, 0.1, 0.5974, 0.05, 0.5974, 0.05, 0.5226, 0.1, 0.6974, 0.1, 0.6974, 0.05, 0.6974, 0.05, 0.6974, 0.1, 0.6974, 0.1, 0.7974, 0.05, 0.7974, 0.05, 0.6974, 0.1, 0.8974, 0.1, 0.8974, 0.05, 0.8974, 0.05, 0.8974, 0.15, 0.5226, 0.15, 0.5974, 0.1, 0.5974, 0.1, 0.5226, 0.15, 0.6974, 0.15, 0.6974, 0.1, 0.6974, 0.1, 0.6974, 0.15, 0.6974, 0.15, 0.7974, 0.1, 0.7974, 0.1, 0.6974, 0.15, 0.8974, 0.15, 0.8974, 0.1, 0.8974, 0.1, 0.8974, 0.2, 0.5226, 0.2, 0.5974, 0.15, 0.5974, 0.15, 0.5226, 0.2, 0.6974, 0.2, 0.6974, 0.15, 0.6974, 0.15, 0.6974, 0.2, 0.6974, 0.2, 0.7974, 0.15, 0.7974, 0.15, 0.6974, 0.2, 0.8974, 0.2, 0.8974, 0.15, 0.8974, 0.15, 0.8974, 0.25, 0.5226, 0.25, 0.5974, 0.2, 0.5974, 0.2, 0.5226, 0.25, 0.6974, 0.25, 0.6974, 0.2, 0.6974, 0.2, 0.6974, 0.25, 0.6974, 0.25, 0.7974, 0.2, 0.7974, 0.2, 0.6974, 0.25, 0.8974, 0.25, 0.8974, 0.2, 0.8974, 0.2, 0.8974, 0.3, 0.5226, 0.3, 0.5974, 0.25, 0.5974, 0.25, 0.5226, 0.3, 0.6974, 0.3, 0.6974, 0.25, 0.6974, 0.25, 0.6974, 0.3, 0.6974, 0.3, 0.7974, 0.25, 0.7974, 0.25, 0.6974, 0.3, 0.8974, 0.3, 0.8974, 0.25, 0.8974, 0.25, 0.8974, 0.35, 0.5226, 0.35, 0.5974, 0.3, 0.5974, 0.3, 0.5226, 0.35, 0.6974, 0.35, 0.6974, 0.3, 0.6974, 0.3, 0.6974, 0.35, 0.6974, 0.35, 0.7974, 0.3, 0.7974, 0.3, 0.6974, 0.35, 0.8974, 0.35, 0.8974, 0.3, 0.8974, 0.3, 0.8974, 0.4, 0.5226, 0.4, 0.5974, 0.35, 0.5974, 0.35, 0.5226, 0.4, 0.6974, 0.4, 0.6974, 0.35, 0.6974, 0.35, 0.6974, 0.4, 0.6974, 0.4, 0.7974, 0.35, 0.7974, 0.35, 0.6974, 0.4, 0.8974, 0.4, 0.8974, 0.35, 0.8974, 0.35, 0.8974, 0.45, 0.5226, 0.45, 0.5974, 0.4, 0.5974, 0.4, 0.5226, 0.45, 0.6974, 0.45, 0.6974, 0.4, 0.6974, 0.4, 0.6974, 0.45, 0.6974, 0.45, 0.7974, 0.4, 0.7974, 0.4, 0.6974, 0.45, 0.8974, 0.45, 0.8974, 0.4, 0.8974, 0.4, 0.8974, 0.5, 0.5226, 0.5, 0.5974, 0.45, 0.5974, 0.45, 0.5226, 0.5, 0.6974, 0.5, 0.6974, 0.45, 0.6974, 0.45, 0.6974, 0.5, 0.6974, 0.5, 0.7974, 0.45, 0.7974, 0.45, 0.6974, 0.5, 0.8974, 0.5, 0.8974, 0.45, 0.8974, 0.45, 0.8974, 0.55, 0.5226, 0.55, 0.5974, 0.5, 0.5974, 0.5, 0.5226, 0.55, 0.6974, 0.55, 0.6974, 0.5, 0.6974, 0.5, 0.6974, 0.55, 0.6974, 0.55, 0.7974, 0.5, 0.7974, 0.5, 0.6974, 0.55, 0.8974, 0.55, 0.8974, 0.5, 0.8974, 0.5, 0.8974, 0.6, 0.5226, 0.6, 0.5974, 0.55, 0.5974, 0.55, 0.5226, 0.6, 0.6974, 0.6, 0.6974, 0.55, 0.6974, 0.55, 0.6974, 0.6, 0.6974, 0.6, 0.7974, 0.55, 0.7974, 0.55, 0.6974, 0.6, 0.8974, 0.6, 0.8974, 0.55, 0.8974, 0.55, 0.8974, 0.65, 0.5226, 0.65, 0.5974, 0.6, 0.5974, 0.6, 0.5226, 0.65, 0.6974, 0.65, 0.6974, 0.6, 0.6974, 0.6, 0.6974, 0.65, 0.6974, 0.65, 0.7974, 0.6, 0.7974, 0.6, 0.6974, 0.65, 0.8974, 0.65, 0.8974, 0.6, 0.8974, 0.6, 0.8974, 0.7, 0.5226, 0.7, 0.5974, 0.65, 0.5974, 0.65, 0.5226, 0.7, 0.6974, 0.7, 0.6974, 0.65, 0.6974, 0.65, 0.6974, 0.7, 0.6974, 0.7, 0.7974, 0.65, 0.7974, 0.65, 0.6974, 0.7, 0.8974, 0.7, 0.8974, 0.65, 0.8974, 0.65, 0.8974, 0.75, 0.5226, 0.75, 0.5974, 0.7, 0.5974, 0.7, 0.5226, 0.75, 0.6974, 0.75, 0.6974, 0.7, 0.6974, 0.7, 0.6974, 0.75, 0.6974, 0.75, 0.7974, 0.7, 0.7974, 0.7, 0.6974, 0.75, 0.8974, 0.75, 0.8974, 0.7, 0.8974, 0.7, 0.8974, 0.8, 0.5226, 0.8, 0.5974, 0.75, 0.5974, 0.75, 0.5226, 0.75, 0.5977, 0.75, 0.5974, 0.75, 0.5974, 0.75, 0.5974, 0.8, 0.6974, 0.8, 0.7974, 0.75, 0.7974, 0.75, 0.6974, 0.8, 0.6974, 0.75, 0.6974, 0.75, 0.6974, 0.8, 0.6974, 0.85, 0.5226, 0.85, 0.5974, 0.8, 0.5974, 0.8, 0.5226, 0.85, 0.6974, 0.85, 0.6974, 0.8, 0.6974, 0.8, 0.6974, 0.85, 0.6974, 0.85, 0.7974, 0.8, 0.7974, 0.8, 0.6974, 0.85, 0.8974, 0.85, 0.8974, 0.8, 0.8974, 0.8, 0.8974, 0.9, 0.5226, 0.9, 0.5974, 0.85, 0.5974, 0.85, 0.5226, 0.9, 0.6974, 0.9, 0.6974, 0.85, 0.6974, 0.85, 0.6974, 0.9, 0.6974, 0.9, 0.7974, 0.85, 0.7974, 0.85, 0.6974, 0.9, 0.8974, 0.9, 0.8974, 0.85, 0.8974, 0.85, 0.8974, 0.95, 0.5226, 0.95, 0.5974, 0.9, 0.5974, 0.9, 0.5226, 0.95, 0.6974, 0.95, 0.6974, 0.9, 0.6974, 0.9, 0.6974, 0.95, 0.6974, 0.95, 0.7974, 0.9, 0.7974, 0.9, 0.6974, 0.95, 0.8974, 0.95, 0.8974, 0.9, 0.8974, 0.9, 0.8974, 1.0, 0.5226, 1.0, 0.5974, 0.95, 0.5974, 0.95, 0.5226, 1.0, 0.6974, 1.0, 0.6974, 0.95, 0.6974, 0.95, 0.6974, 1.0, 0.6974, 1.0, 0.7974, 0.95, 0.7974, 0.95, 0.6974, 1.0, 0.8974, 1.0, 0.8974, 0.95, 0.8974, 0.95, 0.8974, 0.8, 0.7974, 0.8, 0.7974, 0.8, 0.7974, 0.8, 0.7974, 0.8, 0.5977, 0.8, 0.5974, 0.8, 0.5974, 0.8, 0.5974, 0.75, 0.8974, 0.75, 0.8974, 0.75, 0.8974, 0.75, 0.8974, 0.75, 0.6974, 0.75, 0.6974, 0.75, 0.6974, 0.75, 0.6974, 0.8, 0.5974, 0.75, 0.5974, 0.75, 0.5974, 0.8, 0.5974, 0.75, 0.6974, 0.8, 0.6974, 0.8, 0.6974, 0.75, 0.6974, 0.8, 0.7974, 0.75, 0.7974, 0.75, 0.7974, 0.8, 0.7974, 0.75, 0.8974, 0.8, 0.8974, 0.8, 0.8974, 0.75, 0.8974, 0.75, 0.6224, 0.75, 0.6224, 0.75, 0.5974, 0.75, 0.5974, 0.7625, 0.7974, 0.7625, 0.6974, 0.75, 0.6974, 0.75, 0.7974, 0.8, 0.6974, 0.8, 0.6974, 0.8, 0.6974, 0.8, 0.6974, 0.75, 0.7974, 0.8, 0.7974, 0.8, 0.7974, 0.75, 0.7974, 0.75, 0.5974, 0.8, 0.5974, 0.8, 0.5974, 0.75, 0.5974, 0.75, 0.7974, 0.75, 0.7974, 0.75, 0.7974, 0.75, 0.7974, 0.8, 0.8974, 0.8, 0.8974, 0.8, 0.8974, 0.8, 0.8974, 0.8, 0.8974, 0.75, 0.8974, 0.75, 0.8974, 0.8, 0.8974, 0.7875, 0.8974, 0.7875, 0.5974, 0.8, 0.5974, 0.8, 0.8974, 0.8, 0.6724, 0.8, 0.6724, 0.8, 0.6974, 0.8, 0.6838, 0.775, 0.7974, 0.775, 0.6974, 0.7625, 0.6974, 0.7625, 0.7974, 0.7875, 0.6974, 0.775, 0.6974, 0.775, 0.7974, 0.7875, 0.7974, 0.8, 0.6974, 0.7875, 0.6974, 0.7875, 0.7974, 0.8, 0.7974, 0.75, 0.6474, 0.75, 0.6474, 0.75, 0.6224, 0.75, 0.6224, 0.75, 0.8224, 0.75, 0.8474, 0.75, 0.8474, 0.75, 0.8224, 0.75, 0.7974, 0.75, 0.8224, 0.75, 0.8224, 0.75, 0.7974, 0.775, 0.8974, 0.775, 0.5974, 0.7875, 0.5974, 0.7875, 0.8974, 0.7625, 0.5974, 0.775, 0.5974, 0.775, 0.8974, 0.7625, 0.8974, 0.75, 0.5974, 0.7625, 0.5974, 0.7625, 0.8974, 0.75, 0.8974, 0.8, 0.6474, 0.8, 0.6474, 0.8, 0.6724, 0.8, 0.6724, 0.8, 0.8724, 0.8, 0.8474, 0.8, 0.8474, 0.8, 0.8724, 0.8, 0.8974, 0.8, 0.8724, 0.8, 0.8724, 0.8, 0.8974, 0.8, 0.5974, 0.8, 0.6224, 0.8, 0.8724, 0.8, 0.8974, 0.8, 0.6224, 0.8, 0.6474, 0.8, 0.8474, 0.8, 0.8724, 0.8, 0.8474, 0.8, 0.8474, 0.8, 0.8224, 0.8, 0.8224, 0.75, 0.6974, 0.75, 0.6724, 0.75, 0.6658, 0.75, 0.6974, 0.75, 0.6724, 0.75, 0.6474, 0.75, 0.6474, 0.75, 0.6658, 0.75, 0.8474, 0.75, 0.6474, 0.75, 0.6224, 0.75, 0.8724, 0.8, 0.8224, 0.8, 0.8224, 0.8, 0.7974, 0.8, 0.7974, 0.8, 0.7974, 0.8, 0.7974, 0.8, 0.7974, 0.8, 0.7974, 0.75, 0.8974, 0.75, 0.7974, 0.75, 0.7974, 0.75, 0.8974, 0.8, 0.5977, 0.8, 0.6974, 0.8, 0.6974, 0.8, 0.5973, 0.75, 0.8724, 0.75, 0.6224, 0.75, 0.5974, 0.75, 0.8974, 0.75, 0.5977, 0.75, 0.6974, 0.75, 0.6974, 0.75, 0.5974, 0.75, 0.7974, 0.75, 0.7974, 0.75, 0.7974, 0.75, 0.7974, 0.8, 0.6974, 0.8, 0.6974, 0.8, 0.6974, 0.8, 0.6974, 0.8, 0.8974, 0.8, 0.7974, 0.8, 0.7974, 0.8, 0.8974, 1.0, 0.7974, 1.0, 0.7974, 0.95, 0.7974, 0.95, 0.7974, 1.0, 0.5974, 1.0, 0.6974, 0.95, 0.6974, 0.95, 0.5974, 0.95, 0.7974, 0.95, 0.7974, 0.9, 0.7974, 0.9, 0.7974, 0.95, 0.5974, 0.95, 0.6974, 0.9, 0.6974, 0.9, 0.5974, 0.9, 0.7974, 0.9, 0.7974, 0.85, 0.7974, 0.85, 0.7974, 0.9, 0.5974, 0.9, 0.6974, 0.85, 0.6974, 0.85, 0.5974, 0.85, 0.7974, 0.85, 0.7974, 0.8, 0.7974, 0.8, 0.7974, 0.85, 0.5974, 0.85, 0.6974, 0.8, 0.6974, 0.8, 0.5974, 0.75, 0.6974, 0.75, 0.6974, 0.75, 0.6974, 0.75, 0.6974, 0.75, 0.7974, 0.75, 0.7974, 0.7, 0.7974, 0.7, 0.7974, 0.75, 0.5974, 0.75, 0.6974, 0.7, 0.6974, 0.7, 0.5974, 0.7, 0.7974, 0.7, 0.7974, 0.65, 0.7974, 0.65, 0.7974, 0.7, 0.5974, 0.7, 0.6974, 0.65, 0.6974, 0.65, 0.5974, 0.65, 0.7974, 0.65, 0.7974, 0.6, 0.7974, 0.6, 0.7974, 0.65, 0.5974, 0.65, 0.6974, 0.6, 0.6974, 0.6, 0.5974, 0.6, 0.7974, 0.6, 0.7974, 0.55, 0.7974, 0.55, 0.7974, 0.6, 0.5974, 0.6, 0.6974, 0.55, 0.6974, 0.55, 0.5974, 0.55, 0.7974, 0.55, 0.7974, 0.5, 0.7974, 0.5, 0.7974, 0.55, 0.5974, 0.55, 0.6974, 0.5, 0.6974, 0.5, 0.5974, 0.5, 0.7974, 0.5, 0.7974, 0.45, 0.7974, 0.45, 0.7974, 0.5, 0.5974, 0.5, 0.6974, 0.45, 0.6974, 0.45, 0.5974, 0.45, 0.7974, 0.45, 0.7974, 0.4, 0.7974, 0.4, 0.7974, 0.45, 0.5974, 0.45, 0.6974, 0.4, 0.6974, 0.4, 0.5974, 0.4, 0.7974, 0.4, 0.7974, 0.35, 0.7974, 0.35, 0.7974, 0.4, 0.5974, 0.4, 0.6974, 0.35, 0.6974, 0.35, 0.5974, 0.35, 0.7974, 0.35, 0.7974, 0.3, 0.7974, 0.3, 0.7974, 0.35, 0.5974, 0.35, 0.6974, 0.3, 0.6974, 0.3, 0.5974, 0.3, 0.7974, 0.3, 0.7974, 0.25, 0.7974, 0.25, 0.7974, 0.3, 0.5974, 0.3, 0.6974, 0.25, 0.6974, 0.25, 0.5974, 0.25, 0.7974, 0.25, 0.7974, 0.2, 0.7974, 0.2, 0.7974, 0.25, 0.5974, 0.25, 0.6974, 0.2, 0.6974, 0.2, 0.5974, 0.2, 0.7974, 0.2, 0.7974, 0.15, 0.7974, 0.15, 0.7974, 0.2, 0.5974, 0.2, 0.6974, 0.15, 0.6974, 0.15, 0.5974, 0.15, 0.7974, 0.15, 0.7974, 0.1, 0.7974, 0.1, 0.7974, 0.15, 0.5974, 0.15, 0.6974, 0.1, 0.6974, 0.1, 0.5974, 0.1, 0.7974, 0.1, 0.7974, 0.05, 0.7974, 0.05, 0.7974, 0.1, 0.5974, 0.1, 0.6974, 0.05, 0.6974, 0.05, 0.5974, 0.05, 0.7974, 0.05, 0.7974, -1.565e-07, 0.7974, -1.565e-07, 0.7974, 0.05, 0.5974, 0.05, 0.6974, -1.565e-07, 0.6974, -1.565e-07, 0.5974, 1.0, 0.5, 1.0, 0.5226, 0.95, 0.5226, 0.95, 0.5, 0.95, 0.5, 0.95, 0.5226, 0.9, 0.5226, 0.9, 0.5, 0.9, 0.5, 0.9, 0.5226, 0.85, 0.5226, 0.85, 0.5, 0.85, 0.5, 0.85, 0.5226, 0.8, 0.5226, 0.8, 0.5, 0.8, 0.5, 0.8, 0.5226, 0.75, 0.5226, 0.75, 0.5, 0.75, 0.5, 0.75, 0.5226, 0.7, 0.5226, 0.7, 0.5, 0.7, 0.5, 0.7, 0.5226, 0.65, 0.5226, 0.65, 0.5, 0.65, 0.5, 0.65, 0.5226, 0.6, 0.5226, 0.6, 0.5, 0.6, 0.5, 0.6, 0.5226, 0.55, 0.5226, 0.55, 0.5, 0.55, 0.5, 0.55, 0.5226, 0.5, 0.5226, 0.5, 0.5, 0.5, 0.5, 0.5, 0.5226, 0.45, 0.5226, 0.45, 0.5, 0.45, 0.5, 0.45, 0.5226, 0.4, 0.5226, 0.4, 0.5, 0.4, 0.5, 0.4, 0.5226, 0.35, 0.5226, 0.35, 0.5, 0.35, 0.5, 0.35, 0.5226, 0.3, 0.5226, 0.3, 0.5, 0.3, 0.5, 0.3, 0.5226, 0.25, 0.5226, 0.25, 0.5, 0.25, 0.5, 0.25, 0.5226, 0.2, 0.5226, 0.2, 0.5, 0.2, 0.5, 0.2, 0.5226, 0.15, 0.5226, 0.15, 0.5, 0.15, 0.5, 0.15, 0.5226, 0.1, 0.5226, 0.1, 0.5, 0.1, 0.5, 0.1, 0.5226, 0.05, 0.5226, 0.05, 0.5, 0.05, 0.5, 0.05, 0.5226, -1.565e-07, 0.5226, -1.565e-07, 0.5, 0.05, 0.8974, 0.05, 0.9927, -1.565e-07, 0.9927, -1.565e-07, 0.8974, 0.1, 0.8974, 0.1, 0.9927, 0.05, 0.9927, 0.05, 0.8974, 0.15, 0.8974, 0.15, 0.9927, 0.1, 0.9927, 0.1, 0.8974, 0.2, 0.8974, 0.2, 0.9927, 0.15, 0.9927, 0.15, 0.8974, 0.25, 0.8974, 0.25, 0.9927, 0.2, 0.9927, 0.2, 0.8974, 0.3, 0.8974, 0.3, 0.9927, 0.25, 0.9927, 0.25, 0.8974, 0.35, 0.8974, 0.35, 0.9927, 0.3, 0.9927, 0.3, 0.8974, 0.4, 0.8974, 0.4, 0.9927, 0.35, 0.9927, 0.35, 0.8974, 0.45, 0.8974, 0.45, 0.9927, 0.4, 0.9927, 0.4, 0.8974, 0.5, 0.8974, 0.5, 0.9927, 0.45, 0.9927, 0.45, 0.8974, 0.55, 0.8974, 0.55, 0.9927, 0.5, 0.9927, 0.5, 0.8974, 0.6, 0.8974, 0.6, 0.9927, 0.55, 0.9927, 0.55, 0.8974, 0.65, 0.8974, 0.65, 0.9927, 0.6, 0.9927, 0.6, 0.8974, 0.7, 0.8974, 0.7, 0.9927, 0.65, 0.9927, 0.65, 0.8974, 0.75, 0.8974, 0.75, 0.9927, 0.7, 0.9927, 0.7, 0.8974, 0.8, 0.8974, 0.8, 0.9927, 0.75, 0.9927, 0.75, 0.8974, 0.85, 0.8974, 0.85, 0.9927, 0.8, 0.9927, 0.8, 0.8974, 0.9, 0.8974, 0.9, 0.9927, 0.85, 0.9927, 0.85, 0.8974, 0.95, 0.8974, 0.95, 0.9927, 0.9, 0.9927, 0.9, 0.8974, 1.0, 0.8974, 1.0, 0.9927, 0.95, 0.9927, 0.95, 0.8974, 0.05, 0.5974, 0.05, 0.5974, -1.565e-07, 0.5974, -1.565e-07, 0.5974, 0.1, 0.5974, 0.1, 0.5974, 0.05, 0.5974, 0.05, 0.5974, 0.15, 0.5974, 0.15, 0.5974, 0.1, 0.5974, 0.1, 0.5974, 0.2, 0.5974, 0.2, 0.5974, 0.15, 0.5974, 0.15, 0.5974, 0.25, 0.5974, 0.25, 0.5974, 0.2, 0.5974, 0.2, 0.5974, 0.3, 0.5974, 0.3, 0.5974, 0.25, 0.5974, 0.25, 0.5974, 0.35, 0.5974, 0.35, 0.5974, 0.3, 0.5974, 0.3, 0.5974, 0.4, 0.5974, 0.4, 0.5974, 0.35, 0.5974, 0.35, 0.5974, 0.45, 0.5974, 0.45, 0.5974, 0.4, 0.5974, 0.4, 0.5974, 0.5, 0.5974, 0.5, 0.5974, 0.45, 0.5974, 0.45, 0.5974, 0.55, 0.5974, 0.55, 0.5974, 0.5, 0.5974, 0.5, 0.5974, 0.6, 0.5974, 0.6, 0.5974, 0.55, 0.5974, 0.55, 0.5974, 0.65, 0.5974, 0.65, 0.5974, 0.6, 0.5974, 0.6, 0.5974, 0.7, 0.5974, 0.7, 0.5974, 0.65, 0.5974, 0.65, 0.5974, 0.75, 0.5974, 0.75, 0.5974, 0.7, 0.5974, 0.7, 0.5974, 0.85, 0.5974, 0.85, 0.5974, 0.8, 0.5974, 0.8, 0.5974, 0.9, 0.5974, 0.9, 0.5974, 0.85, 0.5974, 0.85, 0.5974, 0.95, 0.5974, 0.95, 0.5974, 0.9, 0.5974, 0.9, 0.5974, 1.0, 0.5974, 1.0, 0.5974, 0.95, 0.5974, 0.95, 0.5974, 0.8, 0.8974, 0.8, 0.8974, 0.8, 0.8974, 0.8, 0.8974, 0.75, 0.5974, 0.75, 0.5977, 0.75, 0.5974, 0.75, 0.5974, 0.75, 0.8724, 0.75, 0.8724, 0.75, 0.8974, 0.75, 0.8974, 0.8, 0.5974, 0.8, 0.5977, 0.8, 0.5973, 0.8, 0.5974, 0.75, 0.8974, 0.75, 0.8974, 0.75, 0.8974, 0.75, 0.8974, 0.75, 0.8474, 0.75, 0.8474, 0.75, 0.8724, 0.75, 0.8724, 0.8, 0.6224, 0.8, 0.6474, 0.8, 0.6474, 0.8, 0.6224, 0.8, 0.5974, 0.8, 0.6224, 0.8, 0.6224, 0.8, 0.5974, 0.8, 0.8474, 0.8, 0.6474, 0.8, 0.6724, 0.8, 0.8224, 0.75, 0.6974, 0.75, 0.6658, 0.75, 0.8224, 0.75, 0.7974, 0.75, 0.6658, 0.75, 0.6474, 0.75, 0.8474, 0.75, 0.8224, 0.8, 0.8224, 0.8, 0.6724, 0.8, 0.6838, 0.8, 0.7974, 0.8, 0.7974, 0.8, 0.8974, 0.8, 0.8974, 0.8, 0.7974, 0.75, 0.7974, 0.75, 0.8974, 0.75, 0.8974, 0.75, 0.7974, 0.8, 0.6974, 0.8, 0.5977, 0.8, 0.5974, 0.8, 0.6974, 1.0, 0.7974, 1.0, 0.8974, 0.95, 0.8974, 0.95, 0.7974, 0.95, 0.7974, 0.95, 0.8974, 0.9, 0.8974, 0.9, 0.7974, 0.9, 0.7974, 0.9, 0.8974, 0.85, 0.8974, 0.85, 0.7974, 0.85, 0.7974, 0.85, 0.8974, 0.8, 0.8974, 0.8, 0.7974, 0.75, 0.6974, 0.75, 0.5977, 0.75, 0.5974, 0.75, 0.6974, 0.75, 0.7974, 0.75, 0.8974, 0.7, 0.8974, 0.7, 0.7974, 0.7, 0.7974, 0.7, 0.8974, 0.65, 0.8974, 0.65, 0.7974, 0.65, 0.7974, 0.65, 0.8974, 0.6, 0.8974, 0.6, 0.7974, 0.6, 0.7974, 0.6, 0.8974, 0.55, 0.8974, 0.55, 0.7974, 0.55, 0.7974, 0.55, 0.8974, 0.5, 0.8974, 0.5, 0.7974, 0.5, 0.7974, 0.5, 0.8974, 0.45, 0.8974, 0.45, 0.7974, 0.45, 0.7974, 0.45, 0.8974, 0.4, 0.8974, 0.4, 0.7974, 0.4, 0.7974, 0.4, 0.8974, 0.35, 0.8974, 0.35, 0.7974, 0.35, 0.7974, 0.35, 0.8974, 0.3, 0.8974, 0.3, 0.7974, 0.3, 0.7974, 0.3, 0.8974, 0.25, 0.8974, 0.25, 0.7974, 0.25, 0.7974, 0.25, 0.8974, 0.2, 0.8974, 0.2, 0.7974, 0.2, 0.7974, 0.2, 0.8974, 0.15, 0.8974, 0.15, 0.7974, 0.15, 0.7974, 0.15, 0.8974, 0.1, 0.8974, 0.1, 0.7974, 0.1, 0.7974, 0.1, 0.8974, 0.05, 0.8974, 0.05, 0.7974, 0.05, 0.7974, 0.05, 0.8974, -1.565e-07, 0.8974, -1.565e-07, 0.7974, 0.8123, 0.4418, 0.75, 0.4517, 0.75, 0.49, 0.8242, 0.4783, 0.8685, 0.4132, 0.8123, 0.4418, 0.8242, 0.4783, 0.8911, 0.4442, 0.9132, 0.3685, 0.8685, 0.4132, 0.8911, 0.4442, 0.9442, 0.3911, 0.9418, 0.3123, 0.9132, 0.3685, 0.9442, 0.3911, 0.9783, 0.3242, 0.9517, 0.25, 0.9418, 0.3123, 0.9783, 0.3242, 0.99, 0.25, 0.9418, 0.1877, 0.9517, 0.25, 0.99, 0.25, 0.9783, 0.1758, 0.9132, 0.1315, 0.9418, 0.1877, 0.9783, 0.1758, 0.9442, 0.1089, 0.8685, 0.08684, 0.9132, 0.1315, 0.9442, 0.1089, 0.8911, 0.05584, 0.8123, 0.0582, 0.8685, 0.08684, 0.8911, 0.05584, 0.8242, 0.02175, 0.75, 0.04832, 0.8123, 0.0582, 0.8242, 0.02175, 0.75, 0.01, 0.6877, 0.0582, 0.75, 0.04832, 0.75, 0.01, 0.6758, 0.02175, 0.6315, 0.08684, 0.6877, 0.0582, 0.6758, 0.02175, 0.6089, 0.05584, 0.5868, 0.1315, 0.6315, 0.08684, 0.6089, 0.05584, 0.5558, 0.1089, 0.5582, 0.1877, 0.5868, 0.1315, 0.5558, 0.1089, 0.5217, 0.1758, 0.5483, 0.25, 0.5582, 0.1877, 0.5217, 0.1758, 0.51, 0.25, 0.5582, 0.3123, 0.5483, 0.25, 0.51, 0.25, 0.5217, 0.3242, 0.5868, 0.3685, 0.5582, 0.3123, 0.5217, 0.3242, 0.5558, 0.3911, 0.6315, 0.4132, 0.5868, 0.3685, 0.5558, 0.3911, 0.6089, 0.4442, 0.6877, 0.4418, 0.6315, 0.4132, 0.6089, 0.4442, 0.6758, 0.4783, 0.75, 0.4517, 0.6877, 0.4418, 0.6758, 0.4783, 0.75, 0.49, 0.7916, 0.3781, 0.75, 0.3847, 0.75, 0.4517, 0.8123, 0.4418, 0.8291, 0.3589, 0.7916, 0.3781, 0.8123, 0.4418, 0.8685, 0.4132, 0.8589, 0.3291, 0.8291, 0.3589, 0.8685, 0.4132, 0.9132, 0.3685, 0.8781, 0.2916, 0.8589, 0.3291, 0.9132, 0.3685, 0.9418, 0.3123, 0.8847, 0.25, 0.8781, 0.2916, 0.9418, 0.3123, 0.9517, 0.25, 0.8781, 0.2084, 0.8847, 0.25, 0.9517, 0.25, 0.9418, 0.1877, 0.8589, 0.1709, 0.8781, 0.2084, 0.9418, 0.1877, 0.9132, 0.1315, 0.8291, 0.1411, 0.8589, 0.1709, 0.9132, 0.1315, 0.8685, 0.08684, 0.7916, 0.1219, 0.8291, 0.1411, 0.8685, 0.08684, 0.8123, 0.0582, 0.75, 0.1153, 0.7916, 0.1219, 0.8123, 0.0582, 0.75, 0.04832, 0.7084, 0.1219, 0.75, 0.1153, 0.75, 0.04832, 0.6877, 0.0582, 0.6709, 0.1411, 0.7084, 0.1219, 0.6877, 0.0582, 0.6315, 0.08684, 0.6411, 0.1709, 0.6709, 0.1411, 0.6315, 0.08684, 0.5868, 0.1315, 0.6219, 0.2084, 0.6411, 0.1709, 0.5868, 0.1315, 0.5582, 0.1877, 0.6153, 0.25, 0.6219, 0.2084, 0.5582, 0.1877, 0.5483, 0.25, 0.6219, 0.2916, 0.6153, 0.25, 0.5483, 0.25, 0.5582, 0.3123, 0.6411, 0.3291, 0.6219, 0.2916, 0.5582, 0.3123, 0.5868, 0.3685, 0.6709, 0.3589, 0.6411, 0.3291, 0.5868, 0.3685, 0.6315, 0.4132, 0.7084, 0.3781, 0.6709, 0.3589, 0.6315, 0.4132, 0.6877, 0.4418, 0.75, 0.3847, 0.7084, 0.3781, 0.6877, 0.4418, 0.75, 0.4517])
me_cylinder_003.materials.append(mat_material_001)
me_cylinder_003.materials.append(mat_material)
me_cylinder_003.use_remesh_preserve_volume = False
me_cylinder_003.use_remesh_preserve_attributes = False
me_cylinder_003.use_mirror_vertex_groups = False
me_cylinder_003.update()

# ---- objects
ob_light = bpy.data.objects.new('Light', light_light)
ob_camera = bpy.data.objects.new('Camera', cam_camera)
ob_circle = bpy.data.objects.new('Circle', me_circle)
ob_cylinder = bpy.data.objects.new('Cylinder', me_cylinder_003)

# ---- transforms, parenting, visibility, modifiers, constraints
ob_light.location = (4.076, 1.005, 5.904)
ob_light.rotation_euler = (0.6503, 0.05522, 1.866)
ob_light.lock_rotations_4d = False
ob_light.empty_display_type = 'ARROWS'
ob_light.color = (0.0, 0.0, 0.0, 0.0)
ob_light.lineart.crease_threshold = 0.0
ob_camera.location = (7.359, -6.926, 4.958)
ob_camera.rotation_euler = (1.109, 0.0, 0.8149)
ob_camera.lock_rotations_4d = False
ob_camera.empty_display_type = 'ARROWS'
ob_camera.color = (0.0, 0.0, 0.0, 0.0)
ob_camera.display_type = 'WIRE'
ob_camera.lineart.crease_threshold = 0.0
ob_circle.location = (0.0, 0.0, 0.0)
ob_circle.lineart.crease_threshold = 0.0
ob_cylinder.location = (0.0, 0.0, 0.0)
ob_cylinder.lineart.crease_threshold = 0.0
_m = ob_cylinder.modifiers.new('Subdivision', 'SUBSURF')
_m.uv_smooth = 'PRESERVE_CORNERS'
_m.show_only_control_edges = False
_m = ob_cylinder.modifiers.new('SimpleDeform', 'SIMPLE_DEFORM')
_m.deform_method = 'TAPER'
_m.deform_axis = 'Z'
_m.factor = 0.6154
_m.angle = 0.6154

# ---- collection membership
col_collection.objects.link(ob_light)
col_collection.objects.link(ob_camera)
col_collection.objects.link(ob_circle)
col_collection.objects.link(ob_cylinder)

# ---- scene / render settings (as saved in the file)
scene.camera = ob_camera
scene.frame_start = 1; scene.frame_end = 250; scene.frame_set(1)
scene.render.engine = 'BLENDER_EEVEE_NEXT'
scene.cycles.use_denoising = False
scene.cycles.samples = 128
scene.cycles.sampling_pattern = 'TABULATED_SOBOL'
scene.cycles.use_adaptive_sampling = False
scene.cycles.use_light_tree = False
scene.view_settings.view_transform = 'Filmic'
bpy.context.view_layer.update()
